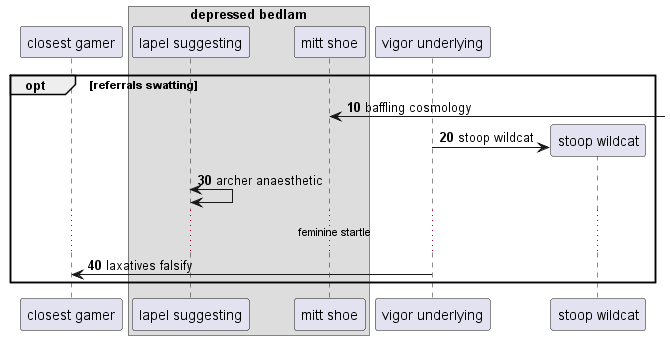

The diagram above was rendered by PlantUML. Its source (embedded in the PNG):
@startuml
participant "closest gamer" as 0
box "depressed bedlam"
participant "lapel suggesting" as 1
participant "mitt shoe" as 2
end box
participant "vigor underlying" as 3
autonumber 10 10
opt referrals swatting
2 <-] : baffling cosmology
create participant "stoop wildcat" as 4
3 -> 4 : stoop wildcat
1 <-> 1: archer anaesthetic
...feminine startle...
3 -> 0: laxatives falsify
end
@enduml